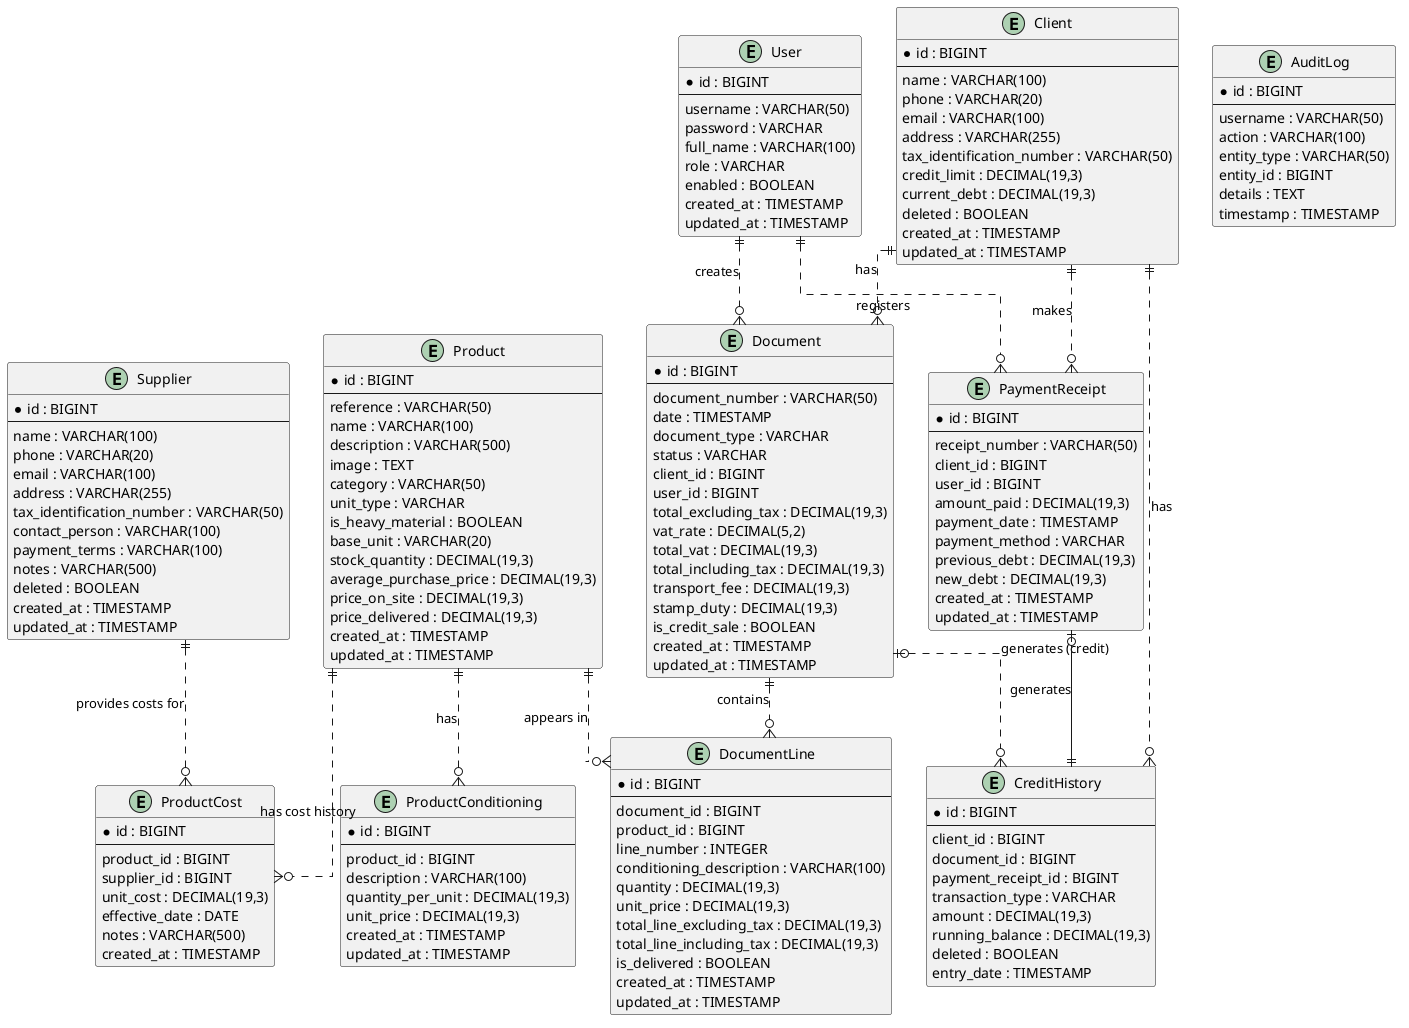

The diagram above was rendered by PlantUML. Its source (embedded in the PNG):
@startuml Hardware Store Entity Relationships
' INOVEXAHUB - Système de Gestion Commerciale et Point de Vente (POS)
' Sprint 1: Modélisation UML - Entity Relationships
' Version: 1.0 (MVP)

skinparam linetype ortho

entity "User" as user {
  *id : BIGINT
  --
  username : VARCHAR(50)
  password : VARCHAR
  full_name : VARCHAR(100)
  role : VARCHAR
  enabled : BOOLEAN
  created_at : TIMESTAMP
  updated_at : TIMESTAMP
}

entity "Client" as client {
  *id : BIGINT
  --
  name : VARCHAR(100)
  phone : VARCHAR(20)
  email : VARCHAR(100)
  address : VARCHAR(255)
  tax_identification_number : VARCHAR(50)
  credit_limit : DECIMAL(19,3)
  current_debt : DECIMAL(19,3)
  deleted : BOOLEAN
  created_at : TIMESTAMP
  updated_at : TIMESTAMP
}

entity "Supplier" as supplier {
  *id : BIGINT
  --
  name : VARCHAR(100)
  phone : VARCHAR(20)
  email : VARCHAR(100)
  address : VARCHAR(255)
  tax_identification_number : VARCHAR(50)
  contact_person : VARCHAR(100)
  payment_terms : VARCHAR(100)
  notes : VARCHAR(500)
  deleted : BOOLEAN
  created_at : TIMESTAMP
  updated_at : TIMESTAMP
}

entity "Product" as product {
  *id : BIGINT
  --
  reference : VARCHAR(50)
  name : VARCHAR(100)
  description : VARCHAR(500)
  image : TEXT
  category : VARCHAR(50)
  unit_type : VARCHAR
  is_heavy_material : BOOLEAN
  base_unit : VARCHAR(20)
  stock_quantity : DECIMAL(19,3)
  average_purchase_price : DECIMAL(19,3)
  price_on_site : DECIMAL(19,3)
  price_delivered : DECIMAL(19,3)
  created_at : TIMESTAMP
  updated_at : TIMESTAMP
}

entity "ProductConditioning" as conditioning {
  *id : BIGINT
  --
  product_id : BIGINT
  description : VARCHAR(100)
  quantity_per_unit : DECIMAL(19,3)
  unit_price : DECIMAL(19,3)
  created_at : TIMESTAMP
  updated_at : TIMESTAMP
}

entity "ProductCost" as product_cost {
  *id : BIGINT
  --
  product_id : BIGINT
  supplier_id : BIGINT
  unit_cost : DECIMAL(19,3)
  effective_date : DATE
  notes : VARCHAR(500)
  created_at : TIMESTAMP
}

entity "Document" as document {
  *id : BIGINT
  --
  document_number : VARCHAR(50)
  date : TIMESTAMP
  document_type : VARCHAR
  status : VARCHAR
  client_id : BIGINT
  user_id : BIGINT
  total_excluding_tax : DECIMAL(19,3)
  vat_rate : DECIMAL(5,2)
  total_vat : DECIMAL(19,3)
  total_including_tax : DECIMAL(19,3)
  transport_fee : DECIMAL(19,3)
  stamp_duty : DECIMAL(19,3)
  is_credit_sale : BOOLEAN
  created_at : TIMESTAMP
  updated_at : TIMESTAMP
}

entity "DocumentLine" as document_line {
  *id : BIGINT
  --
  document_id : BIGINT
  product_id : BIGINT
  line_number : INTEGER
  conditioning_description : VARCHAR(100)
  quantity : DECIMAL(19,3)
  unit_price : DECIMAL(19,3)
  total_line_excluding_tax : DECIMAL(19,3)
  total_line_including_tax : DECIMAL(19,3)
  is_delivered : BOOLEAN
  created_at : TIMESTAMP
  updated_at : TIMESTAMP
}

entity "PaymentReceipt" as payment_receipt {
  *id : BIGINT
  --
  receipt_number : VARCHAR(50)
  client_id : BIGINT
  user_id : BIGINT
  amount_paid : DECIMAL(19,3)
  payment_date : TIMESTAMP
  payment_method : VARCHAR
  previous_debt : DECIMAL(19,3)
  new_debt : DECIMAL(19,3)
  created_at : TIMESTAMP
  updated_at : TIMESTAMP
}

entity "CreditHistory" as credit_history {
  *id : BIGINT
  --
  client_id : BIGINT
  document_id : BIGINT
  payment_receipt_id : BIGINT
  transaction_type : VARCHAR
  amount : DECIMAL(19,3)
  running_balance : DECIMAL(19,3)
  deleted : BOOLEAN
  entry_date : TIMESTAMP
}

entity "AuditLog" as audit_log {
  *id : BIGINT
  --
  username : VARCHAR(50)
  action : VARCHAR(100)
  entity_type : VARCHAR(50)
  entity_id : BIGINT
  details : TEXT
  timestamp : TIMESTAMP
}

' ============================================
' RELATIONSHIPS
' ============================================

user ||..o{ document : "creates"
user ||..o{ payment_receipt : "registers"

client ||..o{ document : "has"
client ||..o{ payment_receipt : "makes"
client ||..o{ credit_history : "has"

product ||..o{ conditioning : "has"
product ||..o{ product_cost : "has cost history"
product ||..o{ document_line : "appears in"

supplier ||..o{ product_cost : "provides costs for"

document ||..o{ document_line : "contains"
document |o..o{ credit_history : "generates (credit)"

payment_receipt |o--|| credit_history : "generates"

@enduml